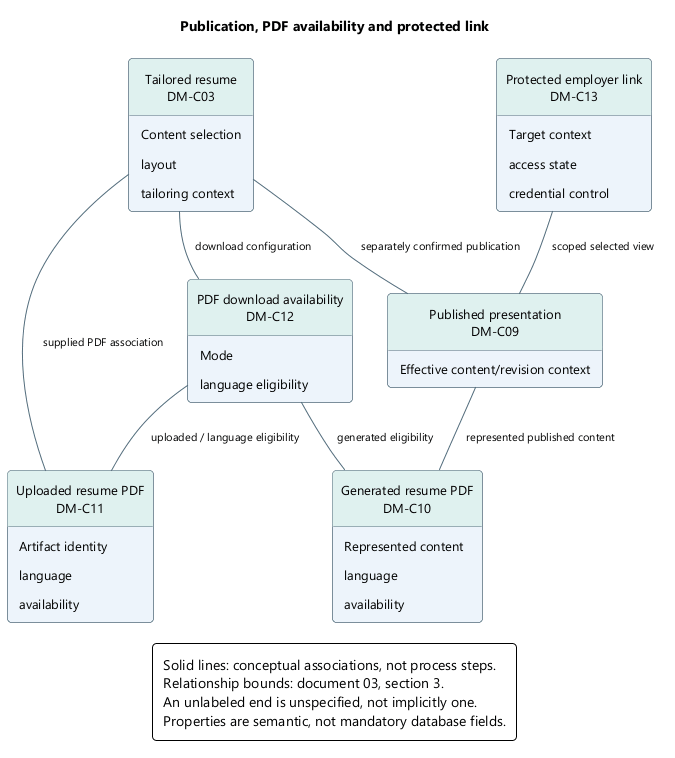

The diagram above was rendered by PlantUML. Its source (embedded in the PNG):
@startuml
' OWNER-MVP-2026-11-04 review: MVP core / cross-cutting. Core presentation/application/files or shared authority/recovery invariant remains applicable.
skinparam backgroundColor white
skinparam defaultFontName Segoe UI
skinparam defaultFontSize 13
skinparam shadowing false
skinparam roundcorner 8
skinparam ArrowColor #526B7B
skinparam ArrowFontSize 11
skinparam packageStyle rectangle
skinparam classAttributeIconSize 0
hide circle
skinparam classBackgroundColor #EDF4FB
skinparam classBorderColor #526B7B
skinparam classHeaderBackgroundColor #DFF1EF
skinparam noteBackgroundColor #FFF3DF
skinparam noteBorderColor #B99557
skinparam rectangleBackgroundColor #EDF4FB
skinparam rectangleBorderColor #526B7B
skinparam activityBackgroundColor #EDF4FB
skinparam activityBorderColor #526B7B
skinparam activityDiamondBackgroundColor #DFF1EF
skinparam activityDiamondBorderColor #458F88
skinparam padding 6
skinparam nodesep 35
skinparam ranksep 40
hide empty members
title Publication, PDF availability and protected link
top to bottom direction
class "Tailored resume\nDM-C03" as resume {
  Content selection
  layout
  tailoring context
}
class "Published presentation\nDM-C09" as publication {
  Effective content/revision context
}
class "Generated resume PDF\nDM-C10" as generated {
  Represented content
  language
  availability
}
class "Uploaded resume PDF\nDM-C11" as uploaded {
  Artifact identity
  language
  availability
}
class "PDF download availability\nDM-C12" as download {
  Mode
  language eligibility
}
class "Protected employer link\nDM-C13" as link {
  Target context
  access state
  credential control
}
resume -- publication : separately confirmed publication
publication -- generated : represented published content
resume -- uploaded : supplied PDF association
resume -- download : download configuration
download -- generated : generated eligibility
download -- uploaded : uploaded / language eligibility
link -- publication : scoped selected view
legend bottom
Solid lines: conceptual associations, not process steps.
Relationship bounds: document 03, section 3.
An unlabeled end is unspecified, not implicitly one.
Properties are semantic, not mandatory database fields.
endlegend
@enduml